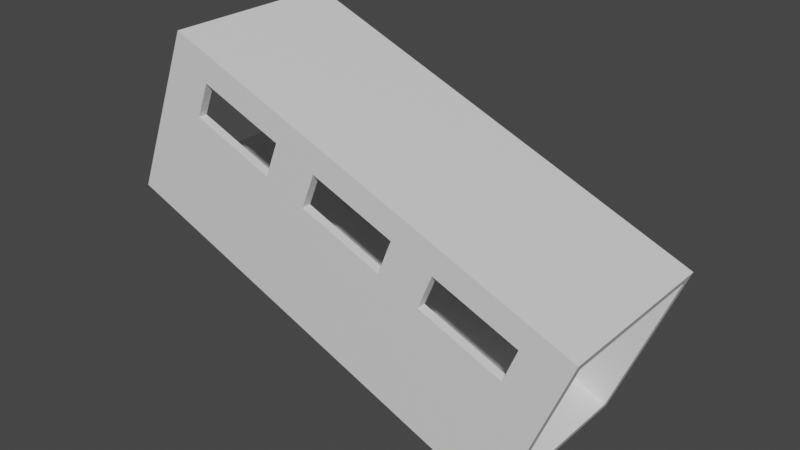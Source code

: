 # Source: scala.blend  (saved by Blender 3.1.7; exported with 4.5.12 LTS)
import bpy
from mathutils import Matrix  # noqa: F401  (used for matrix-valued properties, if any)

bpy.ops.wm.read_factory_settings(use_empty=True)
scene = bpy.context.scene
scene.name = 'Scene'

# ---- collections
col_collection = bpy.data.collections.new('Collection'); scene.collection.children.link(col_collection)

# ---- materials (node trees are filled in below, after node groups)
mat_material = bpy.data.materials.new('Material')
mat_material.alpha_threshold = 0.0
mat_material.use_transparent_shadow = False
mat_material.line_color = (0.0, 0.0, 0.0, 1.0)

# ---- material node trees
mat_material.use_nodes = True; mat_material.node_tree.nodes.clear()
_N = mat_material.node_tree.nodes; _L = mat_material.node_tree.links
n0 = _N.new('ShaderNodeOutputMaterial'); n0.name = 'Material Output'; n0.location = (300, 300)
n1 = _N.new('ShaderNodeBsdfPrincipled'); n1.name = 'Principled BSDF'; n1.location = (10, 300)
n1.distribution = 'GGX'
n1.subsurface_method = 'RANDOM_WALK_SKIN'
n1.inputs[2].default_value = 0.4
n1.inputs[3].default_value = 1.45
n1.inputs[27].default_value = (0.0, 0.0, 0.0, 1.0)
n1.inputs[28].default_value = 1.0
_L.new(n1.outputs[0], n0.inputs[0])
n0.is_active_output = True

# ---- world
world_world = bpy.data.worlds.new('World'); scene.world = world_world
world_world.use_nodes = True; world_world.node_tree.nodes.clear()
_N = world_world.node_tree.nodes; _L = world_world.node_tree.links
n0 = _N.new('ShaderNodeOutputWorld'); n0.name = 'World Output'; n0.location = (300, 300)
n1 = _N.new('ShaderNodeBackground'); n1.name = 'Background'; n1.location = (10, 300)
n1.inputs[0].default_value = (0.05088, 0.05088, 0.05088, 1.0)
_L.new(n1.outputs[0], n0.inputs[0])
n0.is_active_output = True
world_world.color = (0.05088, 0.05088, 0.05088)
world_world.use_sun_shadow = False
world_world.sun_shadow_jitter_overblur = 0.0

# ---- meshes
me_cube_004 = bpy.data.meshes.new('Cube.004')
me_cube_004.from_pydata([(-10.74, -4.0, 0.08207), (-7.766, -4.0, 7.51), (-10.74, 4.0, 0.08207), (-7.766, 4.0, 7.51), (-10.59, -3.6, 0.4535), (-7.915, -3.6, 7.139), (-7.915, 3.6, 7.139), (-10.59, 3.6, 0.4535), (10.8, 4.0, 0.0826), (7.832, 4.0, -7.345), (10.8, -4.0, 0.0826), (7.832, -4.0, -7.345), (-7.766, 4.0, 7.51), (-10.74, 4.0, 0.08207), (-7.766, -4.0, 7.51), (-10.74, -4.0, 0.08207), (-10.59, -3.6, 0.4535), (-7.915, 3.6, 7.139), (-7.915, -3.6, 7.139), (-10.59, 3.6, 0.4535), (7.981, 3.6, -6.974), (10.65, -3.6, -0.2888), (10.65, 3.6, -0.2888), (7.981, -3.6, -6.974), (-2.629, -4.0, 4.197), (-1.39, -4.0, 1.91), (-0.7724, -4.0, 3.454), (4.798, -4.0, 1.226), (2.942, -4.0, 1.969), (7.895, -4.0, -1.804), (8.512, -4.0, -0.2594), (4.181, -4.0, -0.3184), (2.324, -4.0, 0.4244), (-6.961, -4.0, 4.138), (-6.343, -4.0, 5.682), (-3.247, -4.0, 2.653), (-6.961, 4.0, 4.138), (-6.343, 4.0, 5.682), (-3.247, 4.0, 2.653), (-1.39, 4.0, 1.91), (-2.629, 4.0, 4.197), (2.324, 4.0, 0.4244), (2.942, 4.0, 1.969), (4.798, 4.0, 1.226), (-0.7724, 4.0, 3.454), (4.181, 4.0, -0.3184), (7.895, 4.0, -1.804), (8.512, 4.0, -0.2594), (-6.961, -3.6, 4.138), (-6.343, -3.6, 5.682), (-3.247, -3.6, 2.653), (-2.629, -3.6, 4.197), (-1.39, -3.6, 1.91), (-0.7724, -3.6, 3.454), (4.798, -3.6, 1.226), (2.942, -3.6, 1.969), (7.895, -3.6, -1.804), (8.512, -3.6, -0.2594), (4.181, -3.6, -0.3184), (2.324, -3.6, 0.4244), (-6.961, 3.6, 4.138), (-6.343, 3.6, 5.682), (-3.247, 3.6, 2.653), (-2.629, 3.6, 4.197), (-1.39, 3.6, 1.91), (-0.7724, 3.6, 3.454), (4.181, 3.6, -0.3184), (2.942, 3.6, 1.969), (4.798, 3.6, 1.226), (7.895, 3.6, -1.804), (8.512, 3.6, -0.2594), (2.324, 3.6, 0.4244), (10.8, -4.0, 0.0826), (7.832, -4.0, -7.345), (10.8, 4.0, 0.0826), (7.832, 4.0, -7.345), (10.65, -3.6, -0.2888), (7.981, -3.6, -6.974), (7.981, 3.6, -6.974), (10.65, 3.6, -0.2888)], [(3, 2), (0, 2), (3, 1), (1, 0), (0, 4), (1, 5), (3, 6), (2, 7), (6, 7), (4, 7), (5, 6), (4, 5), (75, 74), (72, 74), (75, 73), (73, 72), (72, 76), (73, 77), (75, 78), (74, 79), (78, 79), (76, 79), (77, 78), (76, 77)], [(8, 12, 14, 10), (24, 35, 33, 34, 14, 15, 11, 10, 30, 29, 31, 27, 28, 32, 25, 26), (30, 10, 14, 34, 24, 26, 28, 27), (17, 18, 14, 12, 13, 19), (16, 19, 13, 15, 14, 18), (13, 9, 11, 15), (20, 9, 8, 10, 11, 23, 21, 22), (23, 11, 9, 20), (40, 37, 12, 8, 47, 43, 42, 44, 39, 38), (8, 9, 13, 12, 37, 36, 38, 39, 41, 42, 43, 45, 46, 47), (17, 22, 21, 18), (18, 21, 57, 54, 58, 59, 55, 53, 51, 49), (21, 23, 16, 18, 49, 48, 50, 51, 53, 52, 59, 58, 56, 57), (19, 16, 23, 20), (65, 63, 62, 60, 61, 17, 19, 20, 22, 70, 69, 66, 71, 64), (70, 22, 17, 61, 63, 65, 67, 71, 66, 68), (27, 31, 58, 54), (45, 43, 68, 66), (70, 47, 46, 69), (29, 30, 57, 56), (69, 46, 45, 66), (58, 31, 29, 56), (43, 47, 70, 68), (30, 27, 54, 57), (26, 25, 52, 53), (64, 39, 44, 65), (67, 42, 41, 71), (32, 28, 55, 59), (71, 41, 39, 64), (52, 25, 32, 59), (44, 42, 67, 65), (28, 26, 53, 55), (34, 33, 48, 49), (60, 36, 37, 61), (63, 40, 38, 62), (50, 35, 24, 51), (62, 38, 36, 60), (48, 33, 35, 50), (37, 40, 63, 61), (24, 34, 49, 51)])
_uv = me_cube_004.uv_layers.new(name='UVMap')
_uv.uv.foreach_set('vector', [0.625, 0.5, 0.875, 0.5, 0.875, 0.75, 0.625, 0.75, 0.5885, 0.925, 0.5365, 0.925, 0.5365, 0.975, 0.5885, 0.975, 0.625, 1.0, 0.375, 1.0, 0.375, 0.75, 0.625, 0.75, 0.5885, 0.775, 0.5365, 0.775, 0.5365, 0.825, 0.5885, 0.825, 0.5885, 0.85, 0.5365, 0.85, 0.5365, 0.9, 0.5885, 0.9, 0.5885, 0.775, 0.625, 0.75, 0.625, 1.0, 0.5885, 0.975, 0.5885, 0.925, 0.5885, 0.9, 0.5885, 0.85, 0.5885, 0.825, 0.6125, 0.2375, 0.6125, 0.0125, 0.625, 0.0, 0.625, 0.25, 0.375, 0.25, 0.3875, 0.2375, 0.3875, 0.0125, 0.3875, 0.2375, 0.375, 0.25, 0.375, 0.0, 0.625, 0.0, 0.6125, 0.0125, 0.125, 0.5, 0.375, 0.5, 0.375, 0.75, 0.125, 0.75, 0.3875, 0.5125, 0.375, 0.5, 0.625, 0.5, 0.625, 0.75, 0.375, 0.75, 0.3875, 0.7375, 0.6125, 0.7375, 0.6125, 0.5125, 0.3875, 0.7375, 0.375, 0.75, 0.375, 0.5, 0.3875, 0.5125, 0.5885, 0.325, 0.5885, 0.275, 0.625, 0.25, 0.625, 0.5, 0.5885, 0.475, 0.5885, 0.425, 0.5885, 0.4, 0.5885, 0.35, 0.5365, 0.35, 0.5365, 0.325, 0.625, 0.5, 0.375, 0.5, 0.375, 0.25, 0.625, 0.25, 0.5885, 0.275, 0.5365, 0.275, 0.5365, 0.325, 0.5365, 0.35, 0.5365, 0.4, 0.5885, 0.4, 0.5885, 0.425, 0.5365, 0.425, 0.5365, 0.475, 0.5885, 0.475, 0.8542, 0.5, 0.6458, 0.5, 0.6458, 0.75, 0.8542, 0.75, 0.625, 0.9792, 0.625, 0.7708, 0.5983, 0.7917, 0.5983, 0.8333, 0.5406, 0.8333, 0.5406, 0.8542, 0.5983, 0.8542, 0.5983, 0.8958, 0.5983, 0.9167, 0.5983, 0.9583, 0.625, 0.7708, 0.375, 0.7708, 0.375, 0.9792, 0.625, 0.9792, 0.5983, 0.9583, 0.5406, 0.9583, 0.5406, 0.9167, 0.5983, 0.9167, 0.5983, 0.8958, 0.5406, 0.8958, 0.5406, 0.8542, 0.5406, 0.8333, 0.5406, 0.7917, 0.5983, 0.7917, 0.1458, 0.5, 0.1458, 0.75, 0.3542, 0.75, 0.3542, 0.5, 0.5983, 0.3542, 0.5983, 0.3333, 0.5406, 0.3333, 0.5406, 0.2917, 0.5983, 0.2917, 0.625, 0.2708, 0.375, 0.2708, 0.375, 0.4792, 0.625, 0.4792, 0.5983, 0.4583, 0.5406, 0.4583, 0.5406, 0.4167, 0.5406, 0.3958, 0.5406, 0.3542, 0.5983, 0.4583, 0.625, 0.4792, 0.625, 0.2708, 0.5983, 0.2917, 0.5983, 0.3333, 0.5983, 0.3542, 0.5983, 0.3958, 0.5406, 0.3958, 0.5406, 0.4167, 0.5983, 0.4167, 0.625, 0.06902, 0.375, 0.06902, 0.375, 0.07462, 0.625, 0.07462, 0.375, 0.181, 0.625, 0.181, 0.625, 0.1754, 0.375, 0.1754, 0.625, 0.5746, 0.625, 0.569, 0.375, 0.569, 0.375, 0.5746, 0.375, 0.681, 0.625, 0.681, 0.625, 0.6754, 0.375, 0.6754, 0.375, 0.5746, 0.375, 0.569, 0.125, 0.569, 0.125, 0.5746, 0.125, 0.6754, 0.125, 0.681, 0.375, 0.681, 0.375, 0.6754, 0.875, 0.569, 0.625, 0.569, 0.625, 0.5746, 0.875, 0.5746, 0.625, 0.681, 0.875, 0.681, 0.875, 0.6754, 0.625, 0.6754, 0.625, 0.06902, 0.375, 0.06902, 0.375, 0.07462, 0.625, 0.07462, 0.375, 0.1754, 0.375, 0.181, 0.625, 0.181, 0.625, 0.1754, 0.625, 0.5746, 0.625, 0.569, 0.375, 0.569, 0.375, 0.5746, 0.375, 0.681, 0.625, 0.681, 0.625, 0.6754, 0.375, 0.6754, 0.375, 0.5746, 0.375, 0.569, 0.125, 0.569, 0.125, 0.5746, 0.125, 0.6754, 0.125, 0.681, 0.375, 0.681, 0.375, 0.6754, 0.875, 0.569, 0.625, 0.569, 0.625, 0.5746, 0.875, 0.5746, 0.625, 0.681, 0.875, 0.681, 0.875, 0.6754, 0.625, 0.6754, 0.625, 0.06902, 0.375, 0.06902, 0.375, 0.07462, 0.625, 0.07462, 0.375, 0.1754, 0.375, 0.181, 0.625, 0.181, 0.625, 0.1754, 0.625, 0.5746, 0.625, 0.569, 0.375, 0.569, 0.375, 0.5746, 0.375, 0.6754, 0.375, 0.681, 0.625, 0.681, 0.625, 0.6754, 0.375, 0.5746, 0.375, 0.569, 0.125, 0.569, 0.125, 0.5746, 0.125, 0.6754, 0.125, 0.681, 0.375, 0.681, 0.375, 0.6754, 0.875, 0.569, 0.625, 0.569, 0.625, 0.5746, 0.875, 0.5746, 0.625, 0.681, 0.875, 0.681, 0.875, 0.6754, 0.625, 0.6754])
me_cube_004.materials.append(mat_material)
me_cube_004.use_remesh_fix_poles = True
me_cube_004.use_remesh_preserve_attributes = False
me_cube_004.update()

# ---- objects
ob_cube_003 = bpy.data.objects.new('Cube.003', me_cube_004)

# ---- transforms, parenting, visibility, modifiers, constraints
ob_cube_003.location = (0.0, 0.0, 0.0)

# ---- collection membership
col_collection.objects.link(ob_cube_003)

# ---- scene / render settings (as saved in the file)
scene.frame_start = 1; scene.frame_end = 250; scene.frame_set(1)
scene.render.engine = 'BLENDER_EEVEE_NEXT'
scene.cycles.sampling_pattern = 'TABULATED_SOBOL'
scene.cycles.use_light_tree = False
scene.view_settings.view_transform = 'Filmic'
bpy.context.view_layer.update()

# ---- added for rendering (the .blend has no active camera and no usable light): camera, sun
cam_auto = bpy.data.cameras.new('AutoCamera')
cam_auto.lens = 50.0
cam_auto.sensor_width = 36.0
cam_auto.clip_end = 1000.0
ob_auto_camera = bpy.data.objects.new('AutoCamera', cam_auto)
scene.collection.objects.link(ob_auto_camera)
ob_auto_camera.location = (25.3489, -30.3792, 20.3351)
ob_auto_camera.rotation_euler = (1.09748, -7.21219e-08, 0.694738)
scene.camera = ob_auto_camera
light_auto_sun = bpy.data.lights.new('AutoSun', 'SUN')
light_auto_sun.energy = 3.0
light_auto_sun.angle = 0.0523599
ob_auto_sun = bpy.data.objects.new('AutoSun', light_auto_sun)
scene.collection.objects.link(ob_auto_sun)
ob_auto_sun.rotation_euler = (0.872665, 0.174533, 0.523599)
bpy.context.view_layer.update()
